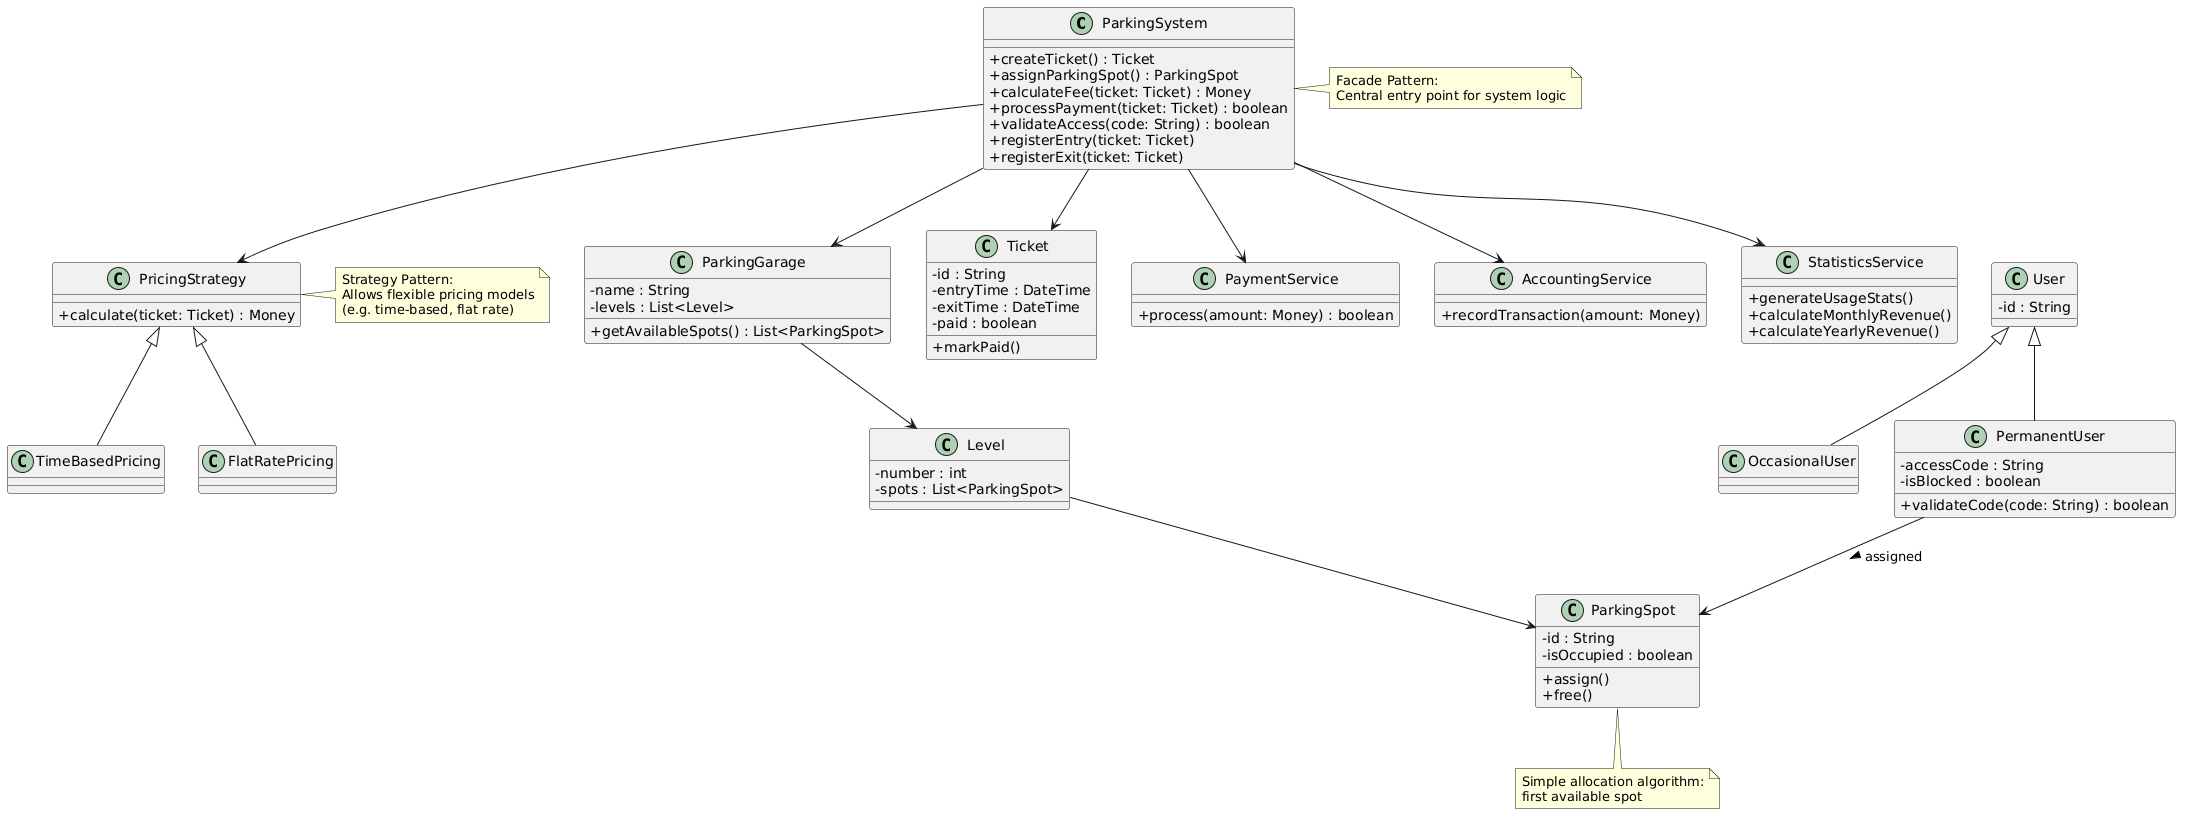

The diagram above was rendered by PlantUML. Its source (embedded in the PNG):
@startuml
skinparam classAttributeIconSize 0

' ===== Core System =====
class ParkingSystem {
  +createTicket() : Ticket
  +assignParkingSpot() : ParkingSpot
  +calculateFee(ticket: Ticket) : Money
  +processPayment(ticket: Ticket) : boolean
  +validateAccess(code: String) : boolean
  +registerEntry(ticket: Ticket)
  +registerExit(ticket: Ticket)
}

' ===== Entities =====
class ParkingGarage {
  -name : String
  -levels : List<Level>
  +getAvailableSpots() : List<ParkingSpot>
}

class Level {
  -number : int
  -spots : List<ParkingSpot>
}

class ParkingSpot {
  -id : String
  -isOccupied : boolean
  +assign()
  +free()
}

class Ticket {
  -id : String
  -entryTime : DateTime
  -exitTime : DateTime
  -paid : boolean
  +markPaid()
}

class User {
  -id : String
}

class OccasionalUser
class PermanentUser {
  -accessCode : String
  -isBlocked : boolean
  +validateCode(code: String) : boolean
}

User <|-- OccasionalUser
User <|-- PermanentUser

' ===== Payment =====
class PaymentService {
  +process(amount: Money) : boolean
}

class AccountingService {
  +recordTransaction(amount: Money)
}

' ===== Pricing =====
class PricingStrategy {
  +calculate(ticket: Ticket) : Money
}

class TimeBasedPricing
class FlatRatePricing

PricingStrategy <|-- TimeBasedPricing
PricingStrategy <|-- FlatRatePricing

' ===== Statistics =====
class StatisticsService {
  +generateUsageStats()
  +calculateMonthlyRevenue()
  +calculateYearlyRevenue()
}

' ===== Relationships =====
ParkingSystem --> ParkingGarage
ParkingGarage --> Level
Level --> ParkingSpot

ParkingSystem --> Ticket
ParkingSystem --> PaymentService
ParkingSystem --> AccountingService
ParkingSystem --> StatisticsService

ParkingSystem --> PricingStrategy

PermanentUser --> ParkingSpot : assigned >

' ===== Notes / Patterns =====
note right of PricingStrategy
Strategy Pattern:
Allows flexible pricing models
(e.g. time-based, flat rate)
end note

note right of ParkingSystem
Facade Pattern:
Central entry point for system logic
end note

note bottom of ParkingSpot
Simple allocation algorithm:
first available spot
end note
@enduml